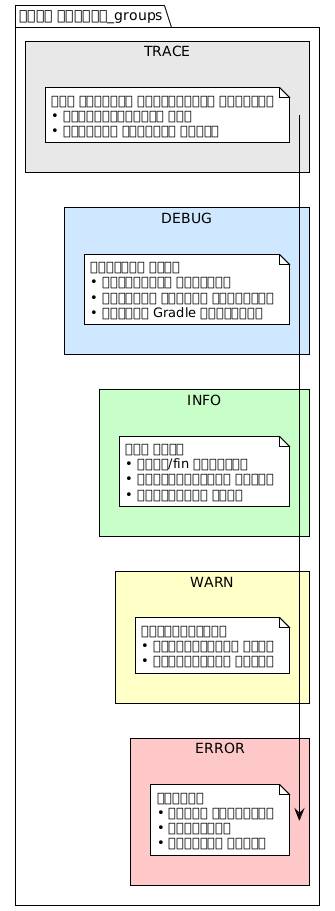

The diagram above was rendered by PlantUML. Its source (embedded in the PNG):
@startuml







<style>
  root {
    BackgroundColor white
    FontColor black
    FontName Verdana
    HyperLinkColor blue
    LineColor black
    LineThickness 1
    Margin 5
  }
  document {
    caption {
      LineThickness 0
    }
    footer {
      LineThickness 0
    }
    header {
      LineThickness 0
    }
    title {
      FontSize 22
      LineThickness 0
    }
  }
  node {
    MaximumWidth 300
  }
</style>

skinparam ArrowLollipopColor black
skinparam BackgroundColor white
skinparam DefaultFontName Verdana
skinparam DefaultMonospacedFontName Courier
skinparam LifelineStrategy nosolid
skinparam ParticipantPadding 10
skinparam SequenceLifeLineBorderColor black
skinparam Shadowing false
skinparam UseBetaStyle true

skinparam Activity {
  BackgroundColor white
  BarColor black
  BorderColor black
  FontColor black
  FontName Verdana
}
skinparam Boundary {
  FontColor black
}
skinparam Box {
  Padding 5
}
skinparam CircledCharacter {
  FontColor black
  FontName Courier
  Radius 9
}
skinparam Class {
  BackgroundColor white
  BorderColor black
  FontColor black
  FontName Verdana
}
skinparam ClassAttribute {
  FontColor black
  FontName Verdana
}
skinparam ClassStereotype {
  FontColor black
  FontName Verdana
}
skinparam Footer {
  FontColor black
  FontName Verdana
}
skinparam Header {
  FontColor black
  FontName Verdana
}
skinparam Hyperlink {
  Color blue
}
skinparam IconPackage {
  Color black
  BackgroundColor white
}
skinparam IconPrivate {
  Color black
  BackgroundColor white
}
skinparam IconProtected {
  Color black
  BackgroundColor white
}
skinparam IconPublic {
  Color black
  BackgroundColor white
}
skinparam Note {
  FontColor black
  FontName Verdana
}
skinparam Object {
  BorderColor black
}
skinparam Package {
  BorderColor black
  FontColor black
  FontName Verdana
}
skinparam State {
  BackgroundColor white
  BorderColor black
}
skinparam StereotypeA {
  BackgroundColor white
  BorderColor black
}
skinparam StereotypeC {
  BackgroundColor white
  BorderColor black
}
skinparam StereotypeE {
  BackgroundColor white
  BorderColor black
}
skinparam StereotypeI {
  BackgroundColor white
  BorderColor black
}
skinparam StereotypeN {
  BackgroundColor white
  BorderColor black
}
skinparam UseCaseStereoType {
  FontColor black
  FontName Verdana
}
skinparam backgroundColor #FEFEFE

package "লগের স্টরের_groups" {

    rectangle "TRACE" #E8E8E8 {
        note
খুব সূক্ষ্ম কর্মরত্যের বিস্তার
• ভ্যারিয়েবলের মান
• অন্তরিক পদ্ধতির আহবান
        end note
    }

    rectangle "DEBUG" #D0E8FF {
        note
ডিবাগিং তথ্য
• মধ্যবর্তী পদক্ষেপ
• নিম্নতম ফাইলের কন্টেন্ট
• আউটপুট Gradle বিশ্লেষণ
        end note
    }

    rectangle "INFO" #C8FFC8 {
        note
মূল তথ্য
• শুরু/fin পরীক্ষা
• ব্যালিডেশনের ফলাফল
• সম্পাদনার সময়
        end note
    }

    rectangle "WARN" #FFFFC8 {
        note
সতর্কবার্তা
• অপ্রত্যাশিত আচরণ
• অস্বাভাবিক ফলাফল
        end note
    }

    rectangle "ERROR" #FFC8C8 {
        note
ত্রুটি
• টেস্ট ব্যর্থতা
• এক্সেপশন
• স্ট্যাক ট্রেস
        end note
    }
}

@enduml